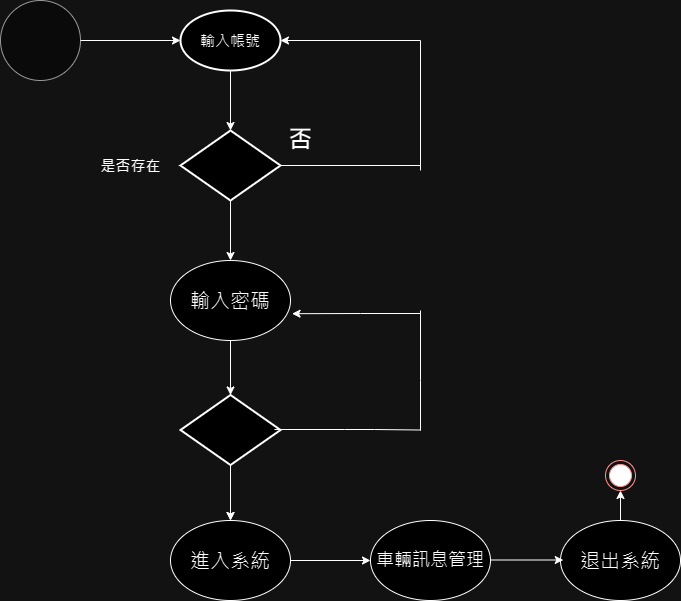

The diagram above was exported from draw.io. Its source (the exported page's mxGraphModel, read from the mxfile embedded in the PNG):
<mxGraphModel dx="1042" dy="569" grid="1" gridSize="10" guides="1" tooltips="1" connect="1" arrows="1" fold="1" page="1" pageScale="1" pageWidth="827" pageHeight="1169" math="0" shadow="0">
  <root>
    <mxCell id="0" />
    <mxCell id="1" parent="0" />
    <mxCell id="7-VyK1XRfxAsDTaw5IFc-1" value="" style="ellipse;whiteSpace=wrap;html=1;aspect=fixed;fillColor=#f5f5f5;fontColor=#333333;strokeColor=#666666;" vertex="1" parent="1">
      <mxGeometry x="140" y="120" width="80" height="80" as="geometry" />
    </mxCell>
    <mxCell id="7-VyK1XRfxAsDTaw5IFc-2" value="" style="endArrow=classic;html=1;rounded=0;exitX=1;exitY=0.5;exitDx=0;exitDy=0;" edge="1" parent="1" source="7-VyK1XRfxAsDTaw5IFc-1">
      <mxGeometry width="50" height="50" relative="1" as="geometry">
        <mxPoint x="390" y="320" as="sourcePoint" />
        <mxPoint x="320" y="160" as="targetPoint" />
      </mxGeometry>
    </mxCell>
    <mxCell id="7-VyK1XRfxAsDTaw5IFc-4" value="輸入帳號" style="strokeWidth=2;html=1;shape=mxgraph.flowchart.start_1;whiteSpace=wrap;fontSize=15;" vertex="1" parent="1">
      <mxGeometry x="320" y="130" width="100" height="60" as="geometry" />
    </mxCell>
    <mxCell id="7-VyK1XRfxAsDTaw5IFc-5" value="" style="strokeWidth=2;html=1;shape=mxgraph.flowchart.decision;whiteSpace=wrap;" vertex="1" parent="1">
      <mxGeometry x="320" y="250" width="100" height="70" as="geometry" />
    </mxCell>
    <mxCell id="7-VyK1XRfxAsDTaw5IFc-6" value="" style="endArrow=classic;html=1;rounded=0;exitX=0.5;exitY=1;exitDx=0;exitDy=0;exitPerimeter=0;entryX=0.5;entryY=0;entryDx=0;entryDy=0;entryPerimeter=0;" edge="1" parent="1" source="7-VyK1XRfxAsDTaw5IFc-4" target="7-VyK1XRfxAsDTaw5IFc-5">
      <mxGeometry width="50" height="50" relative="1" as="geometry">
        <mxPoint x="390" y="380" as="sourcePoint" />
        <mxPoint x="440" y="330" as="targetPoint" />
      </mxGeometry>
    </mxCell>
    <mxCell id="7-VyK1XRfxAsDTaw5IFc-7" value="是否存在" style="text;strokeColor=none;fillColor=none;html=1;fontSize=15;fontStyle=1;verticalAlign=middle;align=center;" vertex="1" parent="1">
      <mxGeometry x="220" y="275" width="100" height="20" as="geometry" />
    </mxCell>
    <mxCell id="7-VyK1XRfxAsDTaw5IFc-13" value="" style="endArrow=none;html=1;rounded=0;exitX=1;exitY=0.5;exitDx=0;exitDy=0;exitPerimeter=0;" edge="1" parent="1" source="7-VyK1XRfxAsDTaw5IFc-5">
      <mxGeometry width="50" height="50" relative="1" as="geometry">
        <mxPoint x="390" y="380" as="sourcePoint" />
        <mxPoint x="560" y="285" as="targetPoint" />
      </mxGeometry>
    </mxCell>
    <mxCell id="7-VyK1XRfxAsDTaw5IFc-14" value="" style="endArrow=classic;html=1;rounded=0;entryX=1;entryY=0.5;entryDx=0;entryDy=0;entryPerimeter=0;" edge="1" parent="1" target="7-VyK1XRfxAsDTaw5IFc-4">
      <mxGeometry width="50" height="50" relative="1" as="geometry">
        <mxPoint x="560" y="160" as="sourcePoint" />
        <mxPoint x="440" y="330" as="targetPoint" />
      </mxGeometry>
    </mxCell>
    <mxCell id="7-VyK1XRfxAsDTaw5IFc-16" value="" style="endArrow=none;html=1;rounded=0;" edge="1" parent="1">
      <mxGeometry width="50" height="50" relative="1" as="geometry">
        <mxPoint x="560" y="290" as="sourcePoint" />
        <mxPoint x="560" y="160" as="targetPoint" />
      </mxGeometry>
    </mxCell>
    <mxCell id="7-VyK1XRfxAsDTaw5IFc-20" value="否" style="text;strokeColor=none;fillColor=none;html=1;fontSize=24;fontStyle=1;verticalAlign=middle;align=center;" vertex="1" parent="1">
      <mxGeometry x="390" y="240" width="100" height="40" as="geometry" />
    </mxCell>
    <mxCell id="7-VyK1XRfxAsDTaw5IFc-22" value="輸入密碼" style="ellipse;whiteSpace=wrap;html=1;fontSize=20;" vertex="1" parent="1">
      <mxGeometry x="310" y="380" width="120" height="80" as="geometry" />
    </mxCell>
    <mxCell id="7-VyK1XRfxAsDTaw5IFc-23" value="" style="endArrow=classic;html=1;rounded=0;exitX=0.5;exitY=1;exitDx=0;exitDy=0;exitPerimeter=0;entryX=0.5;entryY=0;entryDx=0;entryDy=0;" edge="1" parent="1" source="7-VyK1XRfxAsDTaw5IFc-5" target="7-VyK1XRfxAsDTaw5IFc-22">
      <mxGeometry width="50" height="50" relative="1" as="geometry">
        <mxPoint x="390" y="380" as="sourcePoint" />
        <mxPoint x="440" y="330" as="targetPoint" />
      </mxGeometry>
    </mxCell>
    <mxCell id="7-VyK1XRfxAsDTaw5IFc-31" value="" style="edgeStyle=orthogonalEdgeStyle;rounded=0;orthogonalLoop=1;jettySize=auto;html=1;" edge="1" parent="1" source="7-VyK1XRfxAsDTaw5IFc-24" target="7-VyK1XRfxAsDTaw5IFc-29">
      <mxGeometry relative="1" as="geometry" />
    </mxCell>
    <mxCell id="7-VyK1XRfxAsDTaw5IFc-24" value="" style="strokeWidth=2;html=1;shape=mxgraph.flowchart.decision;whiteSpace=wrap;" vertex="1" parent="1">
      <mxGeometry x="320" y="514.5" width="100" height="70" as="geometry" />
    </mxCell>
    <mxCell id="7-VyK1XRfxAsDTaw5IFc-25" value="" style="endArrow=classic;html=1;rounded=0;exitX=0.5;exitY=1;exitDx=0;exitDy=0;entryX=0.5;entryY=0;entryDx=0;entryDy=0;entryPerimeter=0;" edge="1" parent="1" source="7-VyK1XRfxAsDTaw5IFc-22" target="7-VyK1XRfxAsDTaw5IFc-24">
      <mxGeometry width="50" height="50" relative="1" as="geometry">
        <mxPoint x="390" y="440" as="sourcePoint" />
        <mxPoint x="440" y="390" as="targetPoint" />
      </mxGeometry>
    </mxCell>
    <mxCell id="7-VyK1XRfxAsDTaw5IFc-26" value="" style="endArrow=none;html=1;rounded=0;exitX=1;exitY=0.5;exitDx=0;exitDy=0;exitPerimeter=0;" edge="1" parent="1">
      <mxGeometry width="50" height="50" relative="1" as="geometry">
        <mxPoint x="414" y="549" as="sourcePoint" />
        <mxPoint x="560" y="549.5" as="targetPoint" />
        <Array as="points">
          <mxPoint x="484" y="549" />
          <mxPoint x="514" y="549" />
        </Array>
      </mxGeometry>
    </mxCell>
    <mxCell id="7-VyK1XRfxAsDTaw5IFc-27" value="" style="endArrow=none;html=1;rounded=0;" edge="1" parent="1">
      <mxGeometry width="50" height="50" relative="1" as="geometry">
        <mxPoint x="560" y="550" as="sourcePoint" />
        <mxPoint x="560" y="430" as="targetPoint" />
        <Array as="points">
          <mxPoint x="560" y="500" />
        </Array>
      </mxGeometry>
    </mxCell>
    <mxCell id="7-VyK1XRfxAsDTaw5IFc-28" value="" style="endArrow=classic;html=1;rounded=0;entryX=1.013;entryY=0.665;entryDx=0;entryDy=0;entryPerimeter=0;" edge="1" parent="1" target="7-VyK1XRfxAsDTaw5IFc-22">
      <mxGeometry width="50" height="50" relative="1" as="geometry">
        <mxPoint x="560" y="433" as="sourcePoint" />
        <mxPoint x="440" y="390" as="targetPoint" />
        <Array as="points">
          <mxPoint x="500" y="433" />
        </Array>
      </mxGeometry>
    </mxCell>
    <mxCell id="7-VyK1XRfxAsDTaw5IFc-29" value="進入系統" style="ellipse;whiteSpace=wrap;html=1;fontSize=20;" vertex="1" parent="1">
      <mxGeometry x="310" y="640" width="120" height="80" as="geometry" />
    </mxCell>
    <mxCell id="7-VyK1XRfxAsDTaw5IFc-30" value="" style="endArrow=classic;html=1;rounded=0;entryX=0.5;entryY=0;entryDx=0;entryDy=0;" edge="1" parent="1" target="7-VyK1XRfxAsDTaw5IFc-29">
      <mxGeometry width="50" height="50" relative="1" as="geometry">
        <mxPoint x="370" y="590" as="sourcePoint" />
        <mxPoint x="440" y="570" as="targetPoint" />
      </mxGeometry>
    </mxCell>
    <mxCell id="7-VyK1XRfxAsDTaw5IFc-32" value="車輛訊息管理" style="ellipse;whiteSpace=wrap;html=1;fontSize=18;" vertex="1" parent="1">
      <mxGeometry x="510" y="640" width="120" height="80" as="geometry" />
    </mxCell>
    <mxCell id="7-VyK1XRfxAsDTaw5IFc-33" value="退出系統" style="ellipse;whiteSpace=wrap;html=1;fontSize=20;" vertex="1" parent="1">
      <mxGeometry x="700" y="640" width="120" height="80" as="geometry" />
    </mxCell>
    <mxCell id="7-VyK1XRfxAsDTaw5IFc-34" value="" style="ellipse;html=1;shape=endState;fillColor=#000000;strokeColor=#ff0000;" vertex="1" parent="1">
      <mxGeometry x="745" y="580" width="30" height="30" as="geometry" />
    </mxCell>
    <mxCell id="7-VyK1XRfxAsDTaw5IFc-35" value="" style="endArrow=classic;html=1;rounded=0;exitX=1;exitY=0.5;exitDx=0;exitDy=0;entryX=0;entryY=0.5;entryDx=0;entryDy=0;" edge="1" parent="1" source="7-VyK1XRfxAsDTaw5IFc-29" target="7-VyK1XRfxAsDTaw5IFc-32">
      <mxGeometry width="50" height="50" relative="1" as="geometry">
        <mxPoint x="390" y="620" as="sourcePoint" />
        <mxPoint x="440" y="570" as="targetPoint" />
      </mxGeometry>
    </mxCell>
    <mxCell id="7-VyK1XRfxAsDTaw5IFc-36" value="" style="endArrow=classic;html=1;rounded=0;exitX=1.007;exitY=0.415;exitDx=0;exitDy=0;exitPerimeter=0;entryX=0.03;entryY=0.415;entryDx=0;entryDy=0;entryPerimeter=0;" edge="1" parent="1">
      <mxGeometry width="50" height="50" relative="1" as="geometry">
        <mxPoint x="629.9999999999999" y="679.5" as="sourcePoint" />
        <mxPoint x="702.7599999999999" y="679.5" as="targetPoint" />
      </mxGeometry>
    </mxCell>
    <mxCell id="7-VyK1XRfxAsDTaw5IFc-37" value="" style="endArrow=classic;html=1;rounded=0;exitX=0.5;exitY=0;exitDx=0;exitDy=0;entryX=0.5;entryY=1;entryDx=0;entryDy=0;" edge="1" parent="1" source="7-VyK1XRfxAsDTaw5IFc-33" target="7-VyK1XRfxAsDTaw5IFc-34">
      <mxGeometry width="50" height="50" relative="1" as="geometry">
        <mxPoint x="390" y="620" as="sourcePoint" />
        <mxPoint x="440" y="570" as="targetPoint" />
      </mxGeometry>
    </mxCell>
  </root>
</mxGraphModel>